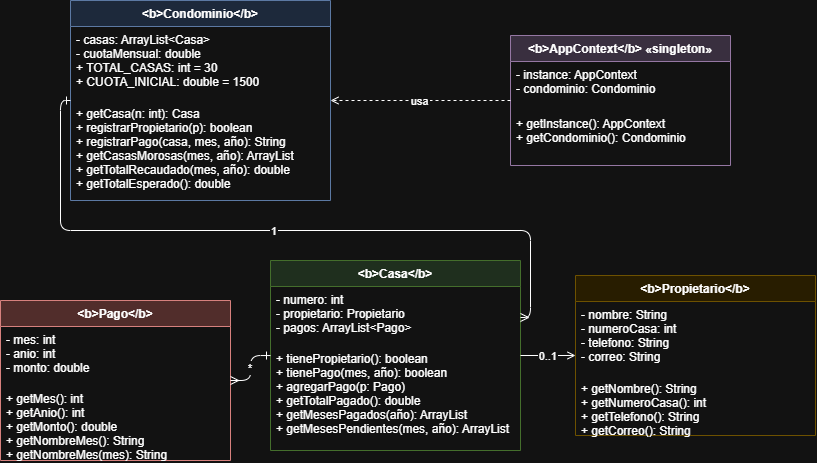

The diagram above was exported from draw.io. Its source (the exported page's mxGraphModel, read from the mxfile embedded in the PNG):
<mxGraphModel dx="896" dy="464" grid="1" gridSize="10" guides="1" tooltips="1" connect="1" arrows="1" fold="1" page="1" pageScale="1" pageWidth="1169" pageHeight="827" math="0" shadow="0">
  <root>
    <mxCell id="0" />
    <mxCell id="1" parent="0" />
    <mxCell id="2" parent="1" style="swimlane;fontStyle=1;align=center;startSize=26;container=1;fillColor=#dae8fc;strokeColor=#6c8ebf;" value="&lt;b&gt;Condominio&lt;/b&gt;" vertex="1">
      <mxGeometry height="200" width="260" x="80" y="40" as="geometry" />
    </mxCell>
    <mxCell id="3" parent="2" style="text;strokeColor=none;fillColor=none;align=left;verticalAlign=top;spacingLeft=4;" value="- casas: ArrayList&lt;Casa&gt;&#10;- cuotaMensual: double&#10;+ TOTAL_CASAS: int = 30&#10;+ CUOTA_INICIAL: double = 1500" vertex="1">
      <mxGeometry height="70" width="260" y="26" as="geometry" />
    </mxCell>
    <mxCell id="4" parent="2" style="text;strokeColor=none;fillColor=none;align=left;verticalAlign=top;spacingLeft=4;" value="+ getCasa(n: int): Casa&#10;+ registrarPropietario(p): boolean&#10;+ registrarPago(casa, mes, año): String&#10;+ getCasasMorosas(mes, año): ArrayList&#10;+ getTotalRecaudado(mes, año): double&#10;+ getTotalEsperado(): double" vertex="1">
      <mxGeometry height="100" width="260" y="100" as="geometry" />
    </mxCell>
    <mxCell id="5" parent="1" style="swimlane;fontStyle=1;align=center;startSize=26;container=1;fillColor=#d5e8d4;strokeColor=#82b366;" value="&lt;b&gt;Casa&lt;/b&gt;" vertex="1">
      <mxGeometry height="190" width="250" x="280" y="300" as="geometry" />
    </mxCell>
    <mxCell id="6" parent="5" style="text;strokeColor=none;fillColor=none;align=left;verticalAlign=top;spacingLeft=4;" value="- numero: int&#10;- propietario: Propietario&#10;- pagos: ArrayList&lt;Pago&gt;" vertex="1">
      <mxGeometry height="55" width="250" y="26" as="geometry" />
    </mxCell>
    <mxCell id="7" parent="5" style="text;strokeColor=none;fillColor=none;align=left;verticalAlign=top;spacingLeft=4;" value="+ tienePropietario(): boolean&#10;+ tienePago(mes, año): boolean&#10;+ agregarPago(p: Pago)&#10;+ getTotalPagado(): double&#10;+ getMesesPagados(año): ArrayList&#10;+ getMesesPendientes(mes, año): ArrayList" vertex="1">
      <mxGeometry height="105" width="250" y="85" as="geometry" />
    </mxCell>
    <mxCell id="8" parent="1" style="swimlane;fontStyle=1;align=center;startSize=26;container=1;fillColor=#fff2cc;strokeColor=#d6b656;" value="&lt;b&gt;Propietario&lt;/b&gt;" vertex="1">
      <mxGeometry height="160" width="240" x="585" y="315" as="geometry" />
    </mxCell>
    <mxCell id="9" parent="8" style="text;strokeColor=none;fillColor=none;align=left;verticalAlign=top;spacingLeft=4;" value="- nombre: String&#10;- numeroCasa: int&#10;- telefono: String&#10;- correo: String" vertex="1">
      <mxGeometry height="70" width="240" y="26" as="geometry" />
    </mxCell>
    <mxCell id="10" parent="8" style="text;strokeColor=none;fillColor=none;align=left;verticalAlign=top;spacingLeft=4;" value="+ getNombre(): String&#10;+ getNumeroCasa(): int&#10;+ getTelefono(): String&#10;+ getCorreo(): String" vertex="1">
      <mxGeometry height="60" width="240" y="100" as="geometry" />
    </mxCell>
    <mxCell id="11" parent="1" style="swimlane;fontStyle=1;align=center;startSize=26;container=1;fillColor=#f8cecc;strokeColor=#b85450;" value="&lt;b&gt;Pago&lt;/b&gt;" vertex="1">
      <mxGeometry height="160" width="230" x="10" y="340" as="geometry" />
    </mxCell>
    <mxCell id="12" parent="11" style="text;strokeColor=none;fillColor=none;align=left;verticalAlign=top;spacingLeft=4;" value="- mes: int&#10;- anio: int&#10;- monto: double" vertex="1">
      <mxGeometry height="55" width="230" y="26" as="geometry" />
    </mxCell>
    <mxCell id="13" parent="11" style="text;strokeColor=none;fillColor=none;align=left;verticalAlign=top;spacingLeft=4;" value="+ getMes(): int&#10;+ getAnio(): int&#10;+ getMonto(): double&#10;+ getNombreMes(): String&#10;+ getNombreMes(mes): String" vertex="1">
      <mxGeometry height="75" width="230" y="85" as="geometry" />
    </mxCell>
    <mxCell id="14" parent="1" style="swimlane;fontStyle=1;align=center;startSize=26;container=1;fillColor=#e1d5e7;strokeColor=#9673a6;" value="&lt;b&gt;AppContext&lt;/b&gt; «singleton»" vertex="1">
      <mxGeometry height="130" width="220" x="520" y="75" as="geometry" />
    </mxCell>
    <mxCell id="15" parent="14" style="text;strokeColor=none;fillColor=none;align=left;verticalAlign=top;spacingLeft=4;" value="- instance: AppContext&#10;- condominio: Condominio" vertex="1">
      <mxGeometry height="45" width="220" y="26" as="geometry" />
    </mxCell>
    <mxCell id="16" parent="14" style="text;strokeColor=none;fillColor=none;align=left;verticalAlign=top;spacingLeft=4;" value="+ getInstance(): AppContext&#10;+ getCondominio(): Condominio" vertex="1">
      <mxGeometry height="55" width="220" y="75" as="geometry" />
    </mxCell>
    <mxCell id="17" edge="1" parent="1" source="2" style="edgeStyle=orthogonalEdgeStyle;endArrow=ERmany;startArrow=ERone;exitX=0;exitY=0.5;entryX=1;entryY=0.3;" target="5" value="1">
      <mxGeometry relative="1" as="geometry" />
    </mxCell>
    <mxCell id="18" edge="1" parent="1" source="5" style="edgeStyle=orthogonalEdgeStyle;endArrow=open;endFill=0;" target="8" value="0..1">
      <mxGeometry relative="1" as="geometry" />
    </mxCell>
    <mxCell id="19" edge="1" parent="1" source="5" style="edgeStyle=orthogonalEdgeStyle;endArrow=ERmany;startArrow=ERone;" target="11" value="*">
      <mxGeometry relative="1" as="geometry" />
    </mxCell>
    <mxCell id="20" edge="1" parent="1" source="14" style="edgeStyle=orthogonalEdgeStyle;endArrow=open;endFill=0;dashed=1;" target="2" value="usa">
      <mxGeometry relative="1" as="geometry" />
    </mxCell>
  </root>
</mxGraphModel>